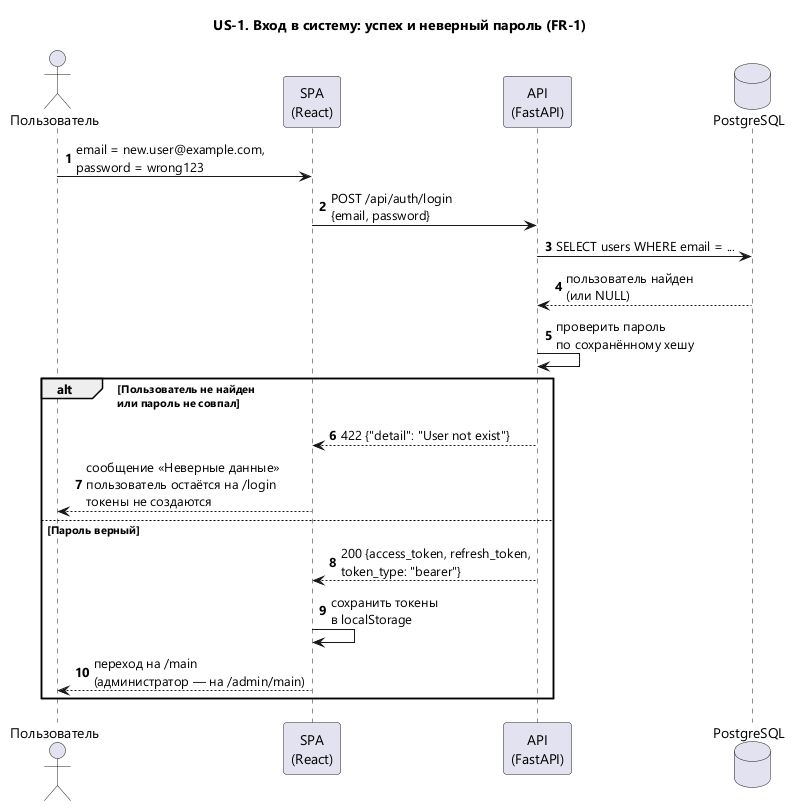

The diagram above was rendered by PlantUML. Its source (embedded in the PNG):
@startuml sequence-us1-login-error
skinparam defaultFontName "Segoe UI"
skinparam shadowing false
title US-1. Вход в систему: успех и неверный пароль (FR-1)
autonumber

actor "Пользователь" as U
participant "SPA\n(React)" as F
participant "API\n(FastAPI)" as B
database "PostgreSQL" as DB

U -> F : email = new.user@example.com,\npassword = wrong123
F -> B : POST /api/auth/login\n{email, password}
B -> DB : SELECT users WHERE email = ...
DB --> B : пользователь найден\n(или NULL)
B -> B : проверить пароль\nпо сохранённому хешу

alt Пользователь не найден\nили пароль не совпал
  B --> F : 422 {"detail": "User not exist"}
  F --> U : сообщение «Неверные данные»\nпользователь остаётся на /login\nтокены не создаются
else Пароль верный
  B --> F : 200 {access_token, refresh_token,\ntoken_type: "bearer"}
  F -> F : сохранить токены\nв localStorage
  F --> U : переход на /main\n(администратор — на /admin/main)
end

@enduml